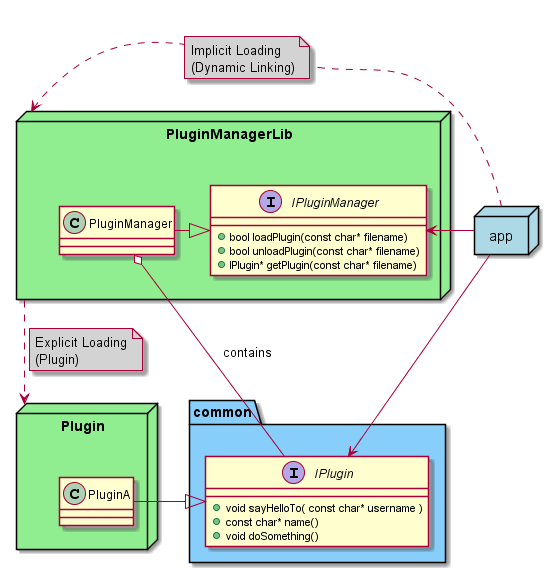

The diagram above was rendered by PlantUML. Its source (embedded in the PNG):
@startuml Plugin Manager Class Diagram

package common <<Folder>> #LightSkyBlue {
    interface IPlugin{
        + void sayHelloTo( const char* username )
        + const char* name()
        + void doSomething()
    }
}

package PluginManagerLib <<Node>> #LightGreen {
    interface IPluginManager{
        + bool loadPlugin(const char* filename)
        + bool unloadPlugin(const char* filename)
        + IPlugin* getPlugin(const char* filename)
    }
    class PluginManager

    ' Inheritance.
    PluginManager -|> IPluginManager
}

package Plugin <<Node>> #LightGreen {
    class PluginA
}

package app <<Node>> #LightBlue {
}

' Aggregation.
PluginManager o-- IPlugin : contains

' Inheritance.
PluginA -|> IPlugin

' Dependency.
app -> IPlugin
app -> IPluginManager

' Component dependency.
PluginManagerLib ..> Plugin
note on link #lightgray: Explicit Loading\n(Plugin)
app .> PluginManagerLib
note on link #lightgray: Implicit Loading\n(Dynamic Linking)

@enduml